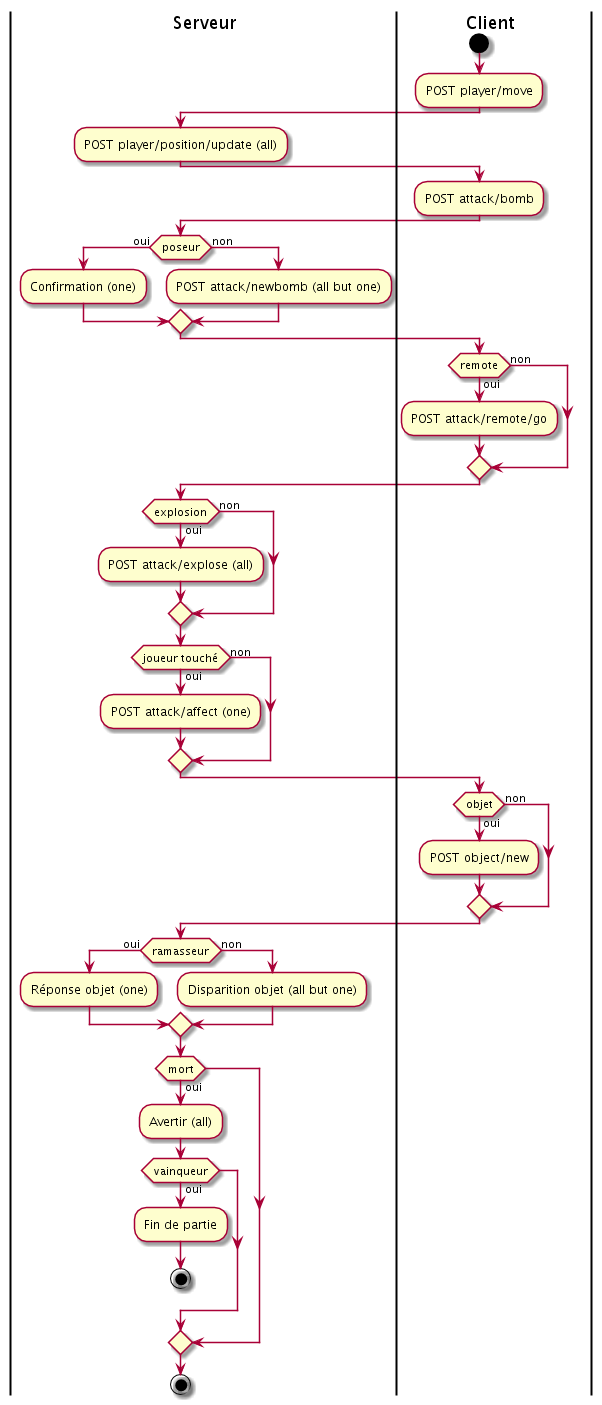

The diagram above was rendered by PlantUML. Its source (embedded in the PNG):
@startuml
|Serveur|
|Client|
start
:POST player/move;
|Serveur|
:POST player/position/update (all);
|Client|
:POST attack/bomb;
|Serveur|
if (poseur) then (oui)
  :Confirmation (one);
else (non)
  :POST attack/newbomb (all but one);
endif
|Client|
if (remote) then (oui)
  :POST attack/remote/go;
else (non)
endif
|Serveur|
if(explosion) then (oui)
  :POST attack/explose (all);
else (non)
endif
if(joueur touché) then (oui)
  :POST attack/affect (one);
else (non)
endif
|Client|
if(objet) then (oui)
  :POST object/new;
else (non)
endif
|Serveur|
if(ramasseur) then (oui)
  :Réponse objet (one);
else (non)
  :Disparition objet (all but one);
endif
if(mort) then (oui)
  :Avertir (all);
  if(vainqueur) then (oui)
    :Fin de partie;
    stop
  endif
endif
stop
@enduml